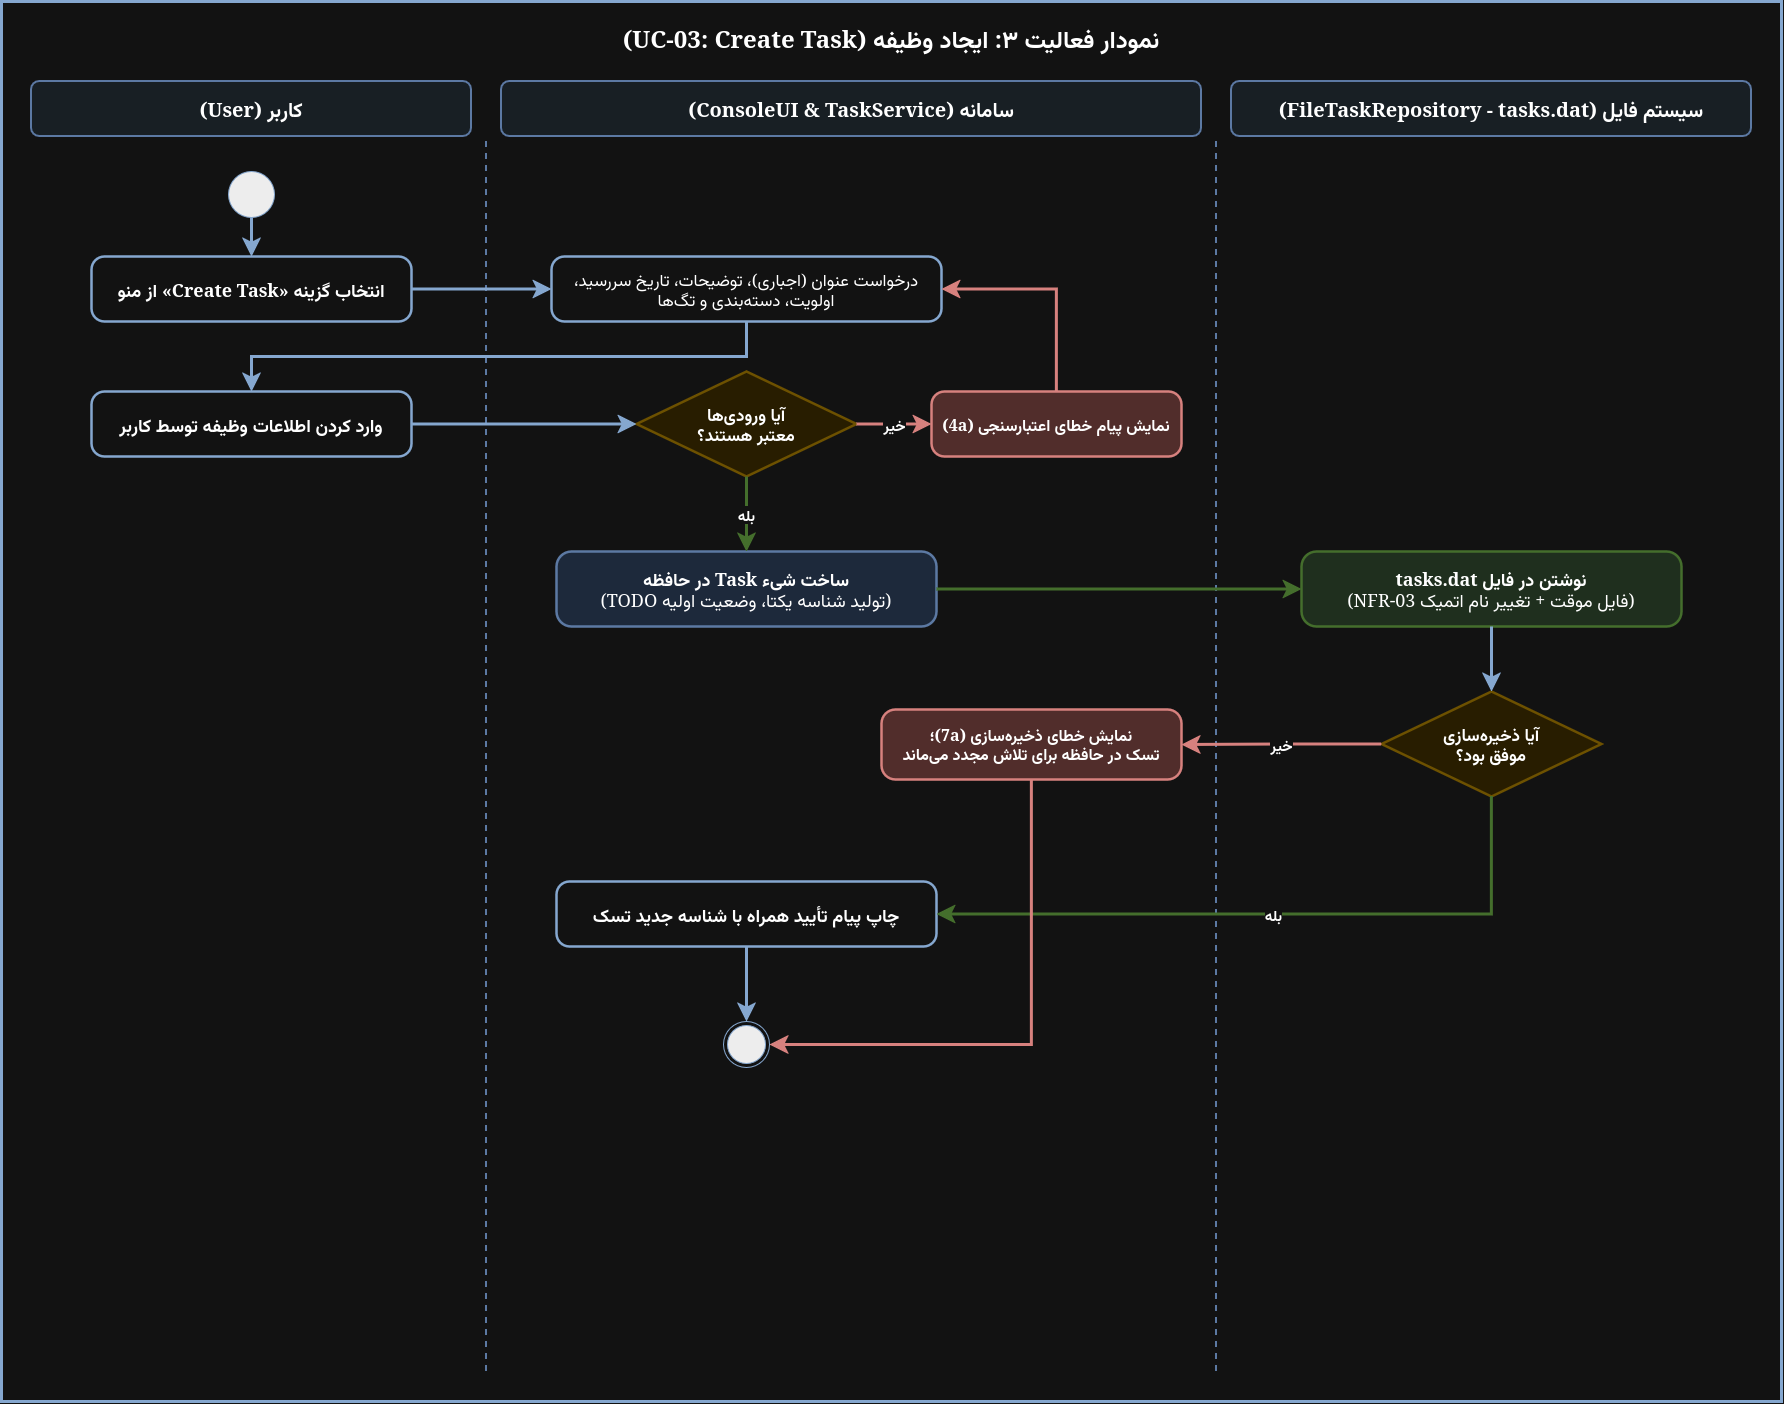

The diagram above was exported from draw.io. Its source (the exported page's mxGraphModel, read from the mxfile embedded in the PNG):
<mxGraphModel dx="2097" dy="1420" grid="1" gridSize="10" guides="1" tooltips="1" connect="1" arrows="1" fold="1" page="1" pageScale="1" pageWidth="1900" pageHeight="1500" math="0" shadow="0">
  <root>
    <mxCell id="0" />
    <mxCell id="1" parent="0" />
    <mxCell id="frame" parent="1" style="rounded=0;whiteSpace=wrap;html=1;fillColor=default;strokeColor=#355C8A;strokeWidth=3;fontSize=24;fontStyle=1;align=center;verticalAlign=top;spacingTop=16;fontFamily=Tahoma;textDirection=rtl;" value="نمودار فعالیت ۳: ایجاد وظیفه (UC-03: Create Task)" vertex="1">
      <mxGeometry height="1400" width="1780" x="60" y="40" as="geometry" />
    </mxCell>
    <mxCell id="lane_user" parent="1" style="rounded=1;whiteSpace=wrap;html=1;fillColor=#EAF2F8;strokeColor=#6C8EBF;strokeWidth=2;fontSize=20;fontStyle=1;align=center;fontFamily=Tahoma;textDirection=rtl;" value="کاربر (User)" vertex="1">
      <mxGeometry height="55" width="440" x="90" y="120" as="geometry" />
    </mxCell>
    <mxCell id="lane_sys" parent="1" style="rounded=1;whiteSpace=wrap;html=1;fillColor=#EAF2F8;strokeColor=#6C8EBF;strokeWidth=2;fontSize=20;fontStyle=1;align=center;fontFamily=Tahoma;textDirection=rtl;" value="سامانه (ConsoleUI &amp; TaskService)" vertex="1">
      <mxGeometry height="55" width="700" x="560" y="120" as="geometry" />
    </mxCell>
    <mxCell id="lane_file" parent="1" style="rounded=1;whiteSpace=wrap;html=1;fillColor=#EAF2F8;strokeColor=#6C8EBF;strokeWidth=2;fontSize=20;fontStyle=1;align=center;fontFamily=Tahoma;textDirection=rtl;" value="سیستم فایل (FileTaskRepository - tasks.dat)" vertex="1">
      <mxGeometry height="55" width="520" x="1290" y="120" as="geometry" />
    </mxCell>
    <mxCell id="div1" parent="1" style="line;strokeWidth=2;direction=south;html=1;dashed=1;strokeColor=#6C8EBF;textDirection=rtl;" vertex="1">
      <mxGeometry height="1230" width="10" x="540" y="180" as="geometry" />
    </mxCell>
    <mxCell id="div2" parent="1" style="line;strokeWidth=2;direction=south;html=1;dashed=1;strokeColor=#6C8EBF;textDirection=rtl;" vertex="1">
      <mxGeometry height="1230" width="10" x="1270" y="180" as="geometry" />
    </mxCell>
    <mxCell id="start" parent="1" style="ellipse;fillColor=#000000;strokeColor=#355C8A;textDirection=rtl;" vertex="1">
      <mxGeometry height="46" width="46" x="287" y="210" as="geometry" />
    </mxCell>
    <mxCell id="a1" parent="1" style="rounded=1;whiteSpace=wrap;html=1;arcSize=20;fillColor=#FFFFFF;strokeColor=#355C8A;strokeWidth=2.5;fontSize=18;fontFamily=Tahoma;fontStyle=1;textDirection=rtl;" value="انتخاب گزینه «Create Task» از منو" vertex="1">
      <mxGeometry height="65" width="320" x="150" y="295" as="geometry" />
    </mxCell>
    <mxCell id="a2" parent="1" style="rounded=1;whiteSpace=wrap;html=1;arcSize=20;fillColor=#FFFFFF;strokeColor=#355C8A;strokeWidth=2.5;fontSize=17;fontFamily=Tahoma;textDirection=rtl;" value="درخواست عنوان (اجباری)، توضیحات، تاریخ سررسید،&lt;br&gt;اولویت، دستهبندی و تگها" vertex="1">
      <mxGeometry height="65" width="390" x="610" y="295" as="geometry" />
    </mxCell>
    <mxCell id="a3" parent="1" style="rounded=1;whiteSpace=wrap;html=1;arcSize=20;fillColor=#FFFFFF;strokeColor=#355C8A;strokeWidth=2.5;fontSize=18;fontFamily=Tahoma;fontStyle=1;textDirection=rtl;" value="وارد کردن اطلاعات وظیفه توسط کاربر" vertex="1">
      <mxGeometry height="65" width="320" x="150" y="430" as="geometry" />
    </mxCell>
    <mxCell id="d1" parent="1" style="rhombus;whiteSpace=wrap;html=1;fillColor=#FFF2CC;strokeColor=#D6B656;strokeWidth=2.5;fontSize=17;fontFamily=Tahoma;fontStyle=1;textDirection=rtl;" value="آیا ورودیها&lt;br&gt;معتبر هستند؟" vertex="1">
      <mxGeometry height="105" width="220" x="695" y="410" as="geometry" />
    </mxCell>
    <mxCell id="err1" parent="1" style="rounded=1;whiteSpace=wrap;html=1;arcSize=20;fillColor=#F8CECC;strokeColor=#B85450;strokeWidth=2.5;fontSize=16;fontFamily=Tahoma;fontStyle=1;textDirection=rtl;" value="نمایش پیام خطای اعتبارسنجی (4a)" vertex="1">
      <mxGeometry height="65" width="250" x="990" y="430" as="geometry" />
    </mxCell>
    <mxCell id="a4" parent="1" style="rounded=1;whiteSpace=wrap;html=1;arcSize=20;fillColor=#DAE8FC;strokeColor=#6C8EBF;strokeWidth=2.5;fontSize=18;fontFamily=Tahoma;textDirection=rtl;" value="&lt;b&gt;ساخت شیء Task در حافظه&lt;/b&gt;&lt;br&gt;(تولید شناسه یکتا، وضعیت اولیه TODO)" vertex="1">
      <mxGeometry height="75" width="380" x="615" y="590" as="geometry" />
    </mxCell>
    <mxCell id="a5" parent="1" style="rounded=1;whiteSpace=wrap;html=1;arcSize=20;fillColor=#D5E8D4;strokeColor=#82B366;strokeWidth=2.5;fontSize=18;fontFamily=Tahoma;textDirection=rtl;" value="&lt;b&gt;نوشتن در فایل tasks.dat&lt;/b&gt;&lt;br&gt;(فایل موقت + تغییر نام اتمیک NFR-03)" vertex="1">
      <mxGeometry height="75" width="380" x="1360" y="590" as="geometry" />
    </mxCell>
    <mxCell id="d2" parent="1" style="rhombus;whiteSpace=wrap;html=1;fillColor=#FFF2CC;strokeColor=#D6B656;strokeWidth=2.5;fontSize=17;fontFamily=Tahoma;fontStyle=1;textDirection=rtl;" value="آیا ذخیرهسازی&lt;br&gt;موفق بود؟" vertex="1">
      <mxGeometry height="105" width="220" x="1440" y="730" as="geometry" />
    </mxCell>
    <mxCell id="err2" parent="1" style="rounded=1;whiteSpace=wrap;html=1;arcSize=20;fillColor=#F8CECC;strokeColor=#B85450;strokeWidth=2.5;fontSize=16;fontFamily=Tahoma;fontStyle=1;textDirection=rtl;" value="نمایش خطای ذخیرهسازی (7a)؛&lt;br&gt;تسک در حافظه برای تلاش مجدد میماند" vertex="1">
      <mxGeometry height="70" width="300" x="940" y="748" as="geometry" />
    </mxCell>
    <mxCell id="a6" parent="1" style="rounded=1;whiteSpace=wrap;html=1;arcSize=20;fillColor=#FFFFFF;strokeColor=#355C8A;strokeWidth=2.5;fontSize=18;fontFamily=Tahoma;fontStyle=1;textDirection=rtl;" value="چاپ پیام تأیید همراه با شناسه جدید تسک" vertex="1">
      <mxGeometry height="65" width="380" x="615" y="920" as="geometry" />
    </mxCell>
    <mxCell id="end" parent="1" style="ellipse;html=1;shape=endState;fillColor=#000000;strokeColor=#355C8A;textDirection=rtl;" vertex="1">
      <mxGeometry height="46" width="46" x="782" y="1060" as="geometry" />
    </mxCell>
    <mxCell id="e1" edge="1" parent="1" source="start" style="edgeStyle=orthogonalEdgeStyle;rounded=0;html=1;strokeWidth=3;strokeColor=#355C8A;endSize=10;textDirection=rtl;" target="a1">
      <mxGeometry relative="1" as="geometry" />
    </mxCell>
    <mxCell id="e2" edge="1" parent="1" source="a1" style="edgeStyle=orthogonalEdgeStyle;rounded=0;html=1;strokeWidth=3;strokeColor=#355C8A;endSize=10;textDirection=rtl;" target="a2">
      <mxGeometry relative="1" as="geometry" />
    </mxCell>
    <mxCell id="e3" edge="1" parent="1" source="a2" style="edgeStyle=orthogonalEdgeStyle;rounded=0;html=1;strokeWidth=3;strokeColor=#355C8A;endSize=10;exitX=0.5;exitY=1;entryX=0.5;entryY=0;textDirection=rtl;" target="a3">
      <mxGeometry relative="1" as="geometry">
        <Array as="points">
          <mxPoint x="805" y="395" />
          <mxPoint x="310" y="395" />
        </Array>
      </mxGeometry>
    </mxCell>
    <mxCell id="e4" edge="1" parent="1" source="a3" style="edgeStyle=orthogonalEdgeStyle;rounded=0;html=1;strokeWidth=3;strokeColor=#355C8A;endSize=10;exitX=1;exitY=0.5;entryX=0;entryY=0.5;textDirection=rtl;" target="d1">
      <mxGeometry relative="1" as="geometry" />
    </mxCell>
    <mxCell id="e5_no" edge="1" parent="1" source="d1" style="edgeStyle=orthogonalEdgeStyle;rounded=0;html=1;strokeWidth=3;strokeColor=#B85450;fontSize=15;fontFamily=Tahoma;endSize=10;exitX=1;exitY=0.5;entryX=0;entryY=0.5;labelBackgroundColor=#FFFFFF;textDirection=rtl;" target="err1" value="&lt;b&gt;خیر&lt;/b&gt;">
      <mxGeometry relative="1" as="geometry" />
    </mxCell>
    <mxCell id="e5_loop" edge="1" parent="1" source="err1" style="edgeStyle=orthogonalEdgeStyle;rounded=0;html=1;strokeWidth=3;strokeColor=#B85450;endSize=10;exitX=0.5;exitY=0;entryX=1;entryY=0.5;textDirection=rtl;" target="a2">
      <mxGeometry relative="1" as="geometry">
        <Array as="points">
          <mxPoint x="1115" y="328" />
        </Array>
      </mxGeometry>
    </mxCell>
    <mxCell id="e5_yes" edge="1" parent="1" source="d1" style="edgeStyle=orthogonalEdgeStyle;rounded=0;html=1;strokeWidth=3;strokeColor=#82B366;fontSize=15;fontFamily=Tahoma;endSize=10;exitX=0.5;exitY=1;entryX=0.5;entryY=0;labelBackgroundColor=#FFFFFF;textDirection=rtl;" target="a4" value="&lt;b&gt;بله&lt;/b&gt;">
      <mxGeometry relative="1" as="geometry" />
    </mxCell>
    <mxCell id="e6" edge="1" parent="1" source="a4" style="edgeStyle=orthogonalEdgeStyle;rounded=0;html=1;strokeWidth=3;strokeColor=#82B366;endSize=10;exitX=1;exitY=0.5;entryX=0;entryY=0.5;textDirection=rtl;" target="a5">
      <mxGeometry relative="1" as="geometry" />
    </mxCell>
    <mxCell id="e7" edge="1" parent="1" source="a5" style="edgeStyle=orthogonalEdgeStyle;rounded=0;html=1;strokeWidth=3;strokeColor=#355C8A;endSize=10;textDirection=rtl;" target="d2">
      <mxGeometry relative="1" as="geometry" />
    </mxCell>
    <mxCell id="e8_no" edge="1" parent="1" source="d2" style="edgeStyle=orthogonalEdgeStyle;rounded=0;html=1;strokeWidth=3;strokeColor=#B85450;fontSize=15;fontFamily=Tahoma;endSize=10;exitX=0;exitY=0.5;entryX=1;entryY=0.5;labelBackgroundColor=#FFFFFF;textDirection=rtl;" target="err2" value="&lt;b&gt;خیر&lt;/b&gt;">
      <mxGeometry relative="1" as="geometry" />
    </mxCell>
    <mxCell id="e8_yes" edge="1" parent="1" source="d2" style="edgeStyle=orthogonalEdgeStyle;rounded=0;html=1;strokeWidth=3;strokeColor=#82B366;fontSize=15;fontFamily=Tahoma;endSize=10;exitX=0.5;exitY=1;entryX=1;entryY=0.5;labelBackgroundColor=#FFFFFF;textDirection=rtl;" target="a6" value="&lt;b&gt;بله&lt;/b&gt;">
      <mxGeometry relative="1" as="geometry">
        <Array as="points">
          <mxPoint x="1550" y="953" />
        </Array>
      </mxGeometry>
    </mxCell>
    <mxCell id="e9" edge="1" parent="1" source="a6" style="edgeStyle=orthogonalEdgeStyle;rounded=0;html=1;strokeWidth=3;strokeColor=#355C8A;endSize=10;textDirection=rtl;" target="end">
      <mxGeometry relative="1" as="geometry" />
    </mxCell>
    <mxCell id="e10" edge="1" parent="1" source="err2" style="edgeStyle=orthogonalEdgeStyle;rounded=0;html=1;strokeWidth=3;strokeColor=#B85450;endSize=10;exitX=0.5;exitY=1;entryX=1;entryY=0.5;textDirection=rtl;" target="end">
      <mxGeometry relative="1" as="geometry">
        <Array as="points">
          <mxPoint x="1090" y="1083" />
        </Array>
      </mxGeometry>
    </mxCell>
  </root>
</mxGraphModel>